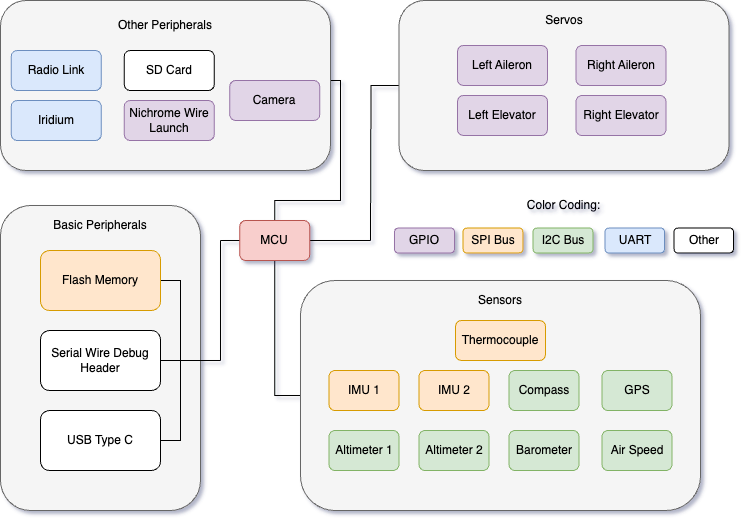

The diagram above was exported from draw.io. Its source (the exported page's mxGraphModel, read from the mxfile embedded in the PNG):
<mxGraphModel dx="892" dy="594" grid="1" gridSize="10" guides="1" tooltips="1" connect="1" arrows="1" fold="1" page="1" pageScale="1" pageWidth="827" pageHeight="1169" math="0" shadow="0">
  <root>
    <mxCell id="WIyWlLk6GJQsqaUBKTNV-0" />
    <mxCell id="WIyWlLk6GJQsqaUBKTNV-1" parent="WIyWlLk6GJQsqaUBKTNV-0" />
    <mxCell id="FnbVMWKFaQPuR6TSpV19-55" style="edgeStyle=orthogonalEdgeStyle;rounded=0;orthogonalLoop=1;jettySize=auto;html=1;exitX=0;exitY=0.5;exitDx=0;exitDy=0;endArrow=none;startFill=0;" edge="1" parent="WIyWlLk6GJQsqaUBKTNV-1" source="FnbVMWKFaQPuR6TSpV19-41">
      <mxGeometry relative="1" as="geometry">
        <mxPoint x="430" y="240" as="targetPoint" />
      </mxGeometry>
    </mxCell>
    <mxCell id="FnbVMWKFaQPuR6TSpV19-41" value="" style="rounded=1;whiteSpace=wrap;html=1;fillColor=#f5f5f5;fontColor=#333333;strokeColor=#666666;" vertex="1" parent="WIyWlLk6GJQsqaUBKTNV-1">
      <mxGeometry x="458.5" width="330" height="170" as="geometry" />
    </mxCell>
    <mxCell id="FnbVMWKFaQPuR6TSpV19-37" style="edgeStyle=orthogonalEdgeStyle;rounded=0;orthogonalLoop=1;jettySize=auto;html=1;exitX=1;exitY=0.471;exitDx=0;exitDy=0;entryX=0.5;entryY=0;entryDx=0;entryDy=0;endArrow=none;startFill=0;exitPerimeter=0;" edge="1" parent="WIyWlLk6GJQsqaUBKTNV-1" source="FnbVMWKFaQPuR6TSpV19-36" target="WIyWlLk6GJQsqaUBKTNV-3">
      <mxGeometry relative="1" as="geometry">
        <Array as="points">
          <mxPoint x="400" y="80" />
          <mxPoint x="400" y="200" />
          <mxPoint x="335" y="200" />
        </Array>
      </mxGeometry>
    </mxCell>
    <mxCell id="FnbVMWKFaQPuR6TSpV19-36" value="" style="rounded=1;whiteSpace=wrap;html=1;fillColor=#f5f5f5;fontColor=#333333;strokeColor=#666666;" vertex="1" parent="WIyWlLk6GJQsqaUBKTNV-1">
      <mxGeometry x="60" width="330" height="170" as="geometry" />
    </mxCell>
    <mxCell id="FnbVMWKFaQPuR6TSpV19-54" style="edgeStyle=orthogonalEdgeStyle;rounded=0;orthogonalLoop=1;jettySize=auto;html=1;exitX=0;exitY=0.5;exitDx=0;exitDy=0;entryX=0.5;entryY=1;entryDx=0;entryDy=0;endArrow=none;startFill=0;" edge="1" parent="WIyWlLk6GJQsqaUBKTNV-1" source="FnbVMWKFaQPuR6TSpV19-25" target="WIyWlLk6GJQsqaUBKTNV-3">
      <mxGeometry relative="1" as="geometry" />
    </mxCell>
    <mxCell id="FnbVMWKFaQPuR6TSpV19-25" value="" style="rounded=1;whiteSpace=wrap;html=1;fillColor=#f5f5f5;fontColor=#333333;strokeColor=#666666;" vertex="1" parent="WIyWlLk6GJQsqaUBKTNV-1">
      <mxGeometry x="360" y="280" width="400" height="230" as="geometry" />
    </mxCell>
    <mxCell id="FnbVMWKFaQPuR6TSpV19-16" value="" style="rounded=1;whiteSpace=wrap;html=1;fillColor=#f5f5f5;fontColor=#333333;strokeColor=#666666;" vertex="1" parent="WIyWlLk6GJQsqaUBKTNV-1">
      <mxGeometry x="60" y="205" width="200" height="305" as="geometry" />
    </mxCell>
    <mxCell id="FnbVMWKFaQPuR6TSpV19-53" style="edgeStyle=orthogonalEdgeStyle;rounded=0;orthogonalLoop=1;jettySize=auto;html=1;exitX=0;exitY=0.5;exitDx=0;exitDy=0;endArrow=none;startFill=0;" edge="1" parent="WIyWlLk6GJQsqaUBKTNV-1" source="WIyWlLk6GJQsqaUBKTNV-3">
      <mxGeometry relative="1" as="geometry">
        <mxPoint x="280" y="240" as="targetPoint" />
      </mxGeometry>
    </mxCell>
    <mxCell id="FnbVMWKFaQPuR6TSpV19-56" style="edgeStyle=orthogonalEdgeStyle;rounded=0;orthogonalLoop=1;jettySize=auto;html=1;exitX=1;exitY=0.5;exitDx=0;exitDy=0;endArrow=none;startFill=0;" edge="1" parent="WIyWlLk6GJQsqaUBKTNV-1" source="WIyWlLk6GJQsqaUBKTNV-3">
      <mxGeometry relative="1" as="geometry">
        <mxPoint x="430" y="239.913043478261" as="targetPoint" />
      </mxGeometry>
    </mxCell>
    <mxCell id="WIyWlLk6GJQsqaUBKTNV-3" value="MCU" style="rounded=1;whiteSpace=wrap;html=1;fontSize=12;glass=0;strokeWidth=1;shadow=0;fillColor=#f8cecc;strokeColor=#b85450;" parent="WIyWlLk6GJQsqaUBKTNV-1" vertex="1">
      <mxGeometry x="299.25" y="220" width="70" height="40" as="geometry" />
    </mxCell>
    <mxCell id="FnbVMWKFaQPuR6TSpV19-1" value="IMU 1" style="rounded=1;whiteSpace=wrap;html=1;fillColor=#ffe6cc;strokeColor=#d79b00;" vertex="1" parent="WIyWlLk6GJQsqaUBKTNV-1">
      <mxGeometry x="388.5" y="370" width="70" height="40" as="geometry" />
    </mxCell>
    <mxCell id="FnbVMWKFaQPuR6TSpV19-3" value="Basic Peripherals" style="text;html=1;align=center;verticalAlign=middle;whiteSpace=wrap;rounded=0;" vertex="1" parent="WIyWlLk6GJQsqaUBKTNV-1">
      <mxGeometry x="90" y="210" width="140" height="30" as="geometry" />
    </mxCell>
    <mxCell id="FnbVMWKFaQPuR6TSpV19-12" style="edgeStyle=orthogonalEdgeStyle;rounded=0;orthogonalLoop=1;jettySize=auto;html=1;exitX=1;exitY=0.5;exitDx=0;exitDy=0;endArrow=none;startFill=0;" edge="1" parent="WIyWlLk6GJQsqaUBKTNV-1" source="FnbVMWKFaQPuR6TSpV19-4">
      <mxGeometry relative="1" as="geometry">
        <mxPoint x="260" y="360" as="targetPoint" />
        <Array as="points">
          <mxPoint x="240" y="280" />
          <mxPoint x="240" y="360" />
        </Array>
      </mxGeometry>
    </mxCell>
    <mxCell id="FnbVMWKFaQPuR6TSpV19-4" value="Flash Memory" style="rounded=1;whiteSpace=wrap;html=1;fillColor=#ffe6cc;strokeColor=#d79b00;" vertex="1" parent="WIyWlLk6GJQsqaUBKTNV-1">
      <mxGeometry x="100" y="250" width="120" height="60" as="geometry" />
    </mxCell>
    <mxCell id="FnbVMWKFaQPuR6TSpV19-13" style="edgeStyle=orthogonalEdgeStyle;rounded=0;orthogonalLoop=1;jettySize=auto;html=1;exitX=1;exitY=0.5;exitDx=0;exitDy=0;endArrow=none;startFill=0;" edge="1" parent="WIyWlLk6GJQsqaUBKTNV-1" source="FnbVMWKFaQPuR6TSpV19-5">
      <mxGeometry relative="1" as="geometry">
        <mxPoint x="260" y="360.0344827586207" as="targetPoint" />
      </mxGeometry>
    </mxCell>
    <mxCell id="FnbVMWKFaQPuR6TSpV19-5" value="Serial Wire Debug Header" style="rounded=1;whiteSpace=wrap;html=1;" vertex="1" parent="WIyWlLk6GJQsqaUBKTNV-1">
      <mxGeometry x="100" y="330" width="120" height="60" as="geometry" />
    </mxCell>
    <mxCell id="FnbVMWKFaQPuR6TSpV19-14" style="edgeStyle=orthogonalEdgeStyle;rounded=0;orthogonalLoop=1;jettySize=auto;html=1;exitX=1;exitY=0.5;exitDx=0;exitDy=0;endArrow=none;startFill=0;" edge="1" parent="WIyWlLk6GJQsqaUBKTNV-1" source="FnbVMWKFaQPuR6TSpV19-6">
      <mxGeometry relative="1" as="geometry">
        <mxPoint x="260" y="360" as="targetPoint" />
        <Array as="points">
          <mxPoint x="240" y="440" />
          <mxPoint x="240" y="360" />
        </Array>
      </mxGeometry>
    </mxCell>
    <mxCell id="FnbVMWKFaQPuR6TSpV19-6" value="USB Type C" style="rounded=1;whiteSpace=wrap;html=1;" vertex="1" parent="WIyWlLk6GJQsqaUBKTNV-1">
      <mxGeometry x="100" y="410" width="120" height="60" as="geometry" />
    </mxCell>
    <mxCell id="FnbVMWKFaQPuR6TSpV19-15" value="" style="endArrow=none;html=1;rounded=0;" edge="1" parent="WIyWlLk6GJQsqaUBKTNV-1">
      <mxGeometry width="50" height="50" relative="1" as="geometry">
        <mxPoint x="260" y="360" as="sourcePoint" />
        <mxPoint x="280" y="360" as="targetPoint" />
      </mxGeometry>
    </mxCell>
    <mxCell id="FnbVMWKFaQPuR6TSpV19-17" value="IMU 2" style="rounded=1;whiteSpace=wrap;html=1;fillColor=#ffe6cc;strokeColor=#d79b00;" vertex="1" parent="WIyWlLk6GJQsqaUBKTNV-1">
      <mxGeometry x="478.5" y="370" width="70" height="40" as="geometry" />
    </mxCell>
    <mxCell id="FnbVMWKFaQPuR6TSpV19-18" value="Compass" style="rounded=1;whiteSpace=wrap;html=1;fillColor=#d5e8d4;strokeColor=#82b366;" vertex="1" parent="WIyWlLk6GJQsqaUBKTNV-1">
      <mxGeometry x="568.5" y="370" width="70" height="40" as="geometry" />
    </mxCell>
    <mxCell id="FnbVMWKFaQPuR6TSpV19-19" value="GPS" style="rounded=1;whiteSpace=wrap;html=1;fillColor=#d5e8d4;strokeColor=#82b366;" vertex="1" parent="WIyWlLk6GJQsqaUBKTNV-1">
      <mxGeometry x="661.5" y="370" width="70" height="40" as="geometry" />
    </mxCell>
    <mxCell id="FnbVMWKFaQPuR6TSpV19-20" value="Altimeter 1" style="rounded=1;whiteSpace=wrap;html=1;fillColor=#d5e8d4;strokeColor=#82b366;" vertex="1" parent="WIyWlLk6GJQsqaUBKTNV-1">
      <mxGeometry x="388.5" y="430" width="70" height="40" as="geometry" />
    </mxCell>
    <mxCell id="FnbVMWKFaQPuR6TSpV19-21" value="Altimeter 2" style="rounded=1;whiteSpace=wrap;html=1;fillColor=#d5e8d4;strokeColor=#82b366;" vertex="1" parent="WIyWlLk6GJQsqaUBKTNV-1">
      <mxGeometry x="478.5" y="430" width="70" height="40" as="geometry" />
    </mxCell>
    <mxCell id="FnbVMWKFaQPuR6TSpV19-22" value="Barometer" style="rounded=1;whiteSpace=wrap;html=1;fillColor=#d5e8d4;strokeColor=#82b366;" vertex="1" parent="WIyWlLk6GJQsqaUBKTNV-1">
      <mxGeometry x="568.5" y="430" width="70" height="40" as="geometry" />
    </mxCell>
    <mxCell id="FnbVMWKFaQPuR6TSpV19-23" value="Air Speed" style="rounded=1;whiteSpace=wrap;html=1;fillColor=#d5e8d4;strokeColor=#82b366;" vertex="1" parent="WIyWlLk6GJQsqaUBKTNV-1">
      <mxGeometry x="661.5" y="430" width="70" height="40" as="geometry" />
    </mxCell>
    <mxCell id="FnbVMWKFaQPuR6TSpV19-24" value="Thermocouple" style="rounded=1;whiteSpace=wrap;html=1;fillColor=#ffe6cc;strokeColor=#d79b00;" vertex="1" parent="WIyWlLk6GJQsqaUBKTNV-1">
      <mxGeometry x="515" y="320" width="90" height="40" as="geometry" />
    </mxCell>
    <mxCell id="FnbVMWKFaQPuR6TSpV19-26" value="Sensors" style="text;html=1;align=center;verticalAlign=middle;whiteSpace=wrap;rounded=0;" vertex="1" parent="WIyWlLk6GJQsqaUBKTNV-1">
      <mxGeometry x="490" y="285" width="140" height="30" as="geometry" />
    </mxCell>
    <mxCell id="FnbVMWKFaQPuR6TSpV19-29" value="Radio Link" style="rounded=1;whiteSpace=wrap;html=1;fillColor=#dae8fc;strokeColor=#6c8ebf;" vertex="1" parent="WIyWlLk6GJQsqaUBKTNV-1">
      <mxGeometry x="70.75" y="50" width="90" height="40" as="geometry" />
    </mxCell>
    <mxCell id="FnbVMWKFaQPuR6TSpV19-30" value="Iridium" style="rounded=1;whiteSpace=wrap;html=1;fillColor=#dae8fc;strokeColor=#6c8ebf;" vertex="1" parent="WIyWlLk6GJQsqaUBKTNV-1">
      <mxGeometry x="70.75" y="100" width="90" height="40" as="geometry" />
    </mxCell>
    <mxCell id="FnbVMWKFaQPuR6TSpV19-31" value="Left Aileron" style="rounded=1;whiteSpace=wrap;html=1;fillColor=#e1d5e7;strokeColor=#9673a6;" vertex="1" parent="WIyWlLk6GJQsqaUBKTNV-1">
      <mxGeometry x="517" y="45" width="90" height="40" as="geometry" />
    </mxCell>
    <mxCell id="FnbVMWKFaQPuR6TSpV19-32" value="SD Card" style="rounded=1;whiteSpace=wrap;html=1;" vertex="1" parent="WIyWlLk6GJQsqaUBKTNV-1">
      <mxGeometry x="183.75" y="50" width="90" height="40" as="geometry" />
    </mxCell>
    <mxCell id="FnbVMWKFaQPuR6TSpV19-33" value="Nichrome Wire Launch" style="rounded=1;whiteSpace=wrap;html=1;fillColor=#e1d5e7;strokeColor=#9673a6;" vertex="1" parent="WIyWlLk6GJQsqaUBKTNV-1">
      <mxGeometry x="183.75" y="100" width="90" height="40" as="geometry" />
    </mxCell>
    <mxCell id="FnbVMWKFaQPuR6TSpV19-34" value="Camera" style="rounded=1;whiteSpace=wrap;html=1;fillColor=#e1d5e7;strokeColor=#9673a6;" vertex="1" parent="WIyWlLk6GJQsqaUBKTNV-1">
      <mxGeometry x="289.25" y="80" width="90" height="40" as="geometry" />
    </mxCell>
    <mxCell id="FnbVMWKFaQPuR6TSpV19-35" value="Other Peripherals" style="text;html=1;align=center;verticalAlign=middle;whiteSpace=wrap;rounded=0;" vertex="1" parent="WIyWlLk6GJQsqaUBKTNV-1">
      <mxGeometry x="155" y="10" width="140" height="30" as="geometry" />
    </mxCell>
    <mxCell id="FnbVMWKFaQPuR6TSpV19-38" value="Right Aileron" style="rounded=1;whiteSpace=wrap;html=1;fillColor=#e1d5e7;strokeColor=#9673a6;" vertex="1" parent="WIyWlLk6GJQsqaUBKTNV-1">
      <mxGeometry x="635.5" y="45" width="90" height="40" as="geometry" />
    </mxCell>
    <mxCell id="FnbVMWKFaQPuR6TSpV19-39" value="Left Elevator" style="rounded=1;whiteSpace=wrap;html=1;fillColor=#e1d5e7;strokeColor=#9673a6;" vertex="1" parent="WIyWlLk6GJQsqaUBKTNV-1">
      <mxGeometry x="517" y="95" width="90" height="40" as="geometry" />
    </mxCell>
    <mxCell id="FnbVMWKFaQPuR6TSpV19-40" value="Right Elevator" style="rounded=1;whiteSpace=wrap;html=1;fillColor=#e1d5e7;strokeColor=#9673a6;" vertex="1" parent="WIyWlLk6GJQsqaUBKTNV-1">
      <mxGeometry x="635.5" y="95" width="90" height="40" as="geometry" />
    </mxCell>
    <mxCell id="FnbVMWKFaQPuR6TSpV19-42" value="Servos" style="text;html=1;align=center;verticalAlign=middle;whiteSpace=wrap;rounded=0;" vertex="1" parent="WIyWlLk6GJQsqaUBKTNV-1">
      <mxGeometry x="553.5" y="5" width="140" height="30" as="geometry" />
    </mxCell>
    <mxCell id="FnbVMWKFaQPuR6TSpV19-52" value="" style="endArrow=none;html=1;rounded=0;" edge="1" parent="WIyWlLk6GJQsqaUBKTNV-1">
      <mxGeometry width="50" height="50" relative="1" as="geometry">
        <mxPoint x="280" y="360" as="sourcePoint" />
        <mxPoint x="280" y="240" as="targetPoint" />
      </mxGeometry>
    </mxCell>
    <mxCell id="FnbVMWKFaQPuR6TSpV19-57" value="SPI Bus" style="rounded=1;whiteSpace=wrap;html=1;fillColor=#ffe6cc;strokeColor=#d79b00;" vertex="1" parent="WIyWlLk6GJQsqaUBKTNV-1">
      <mxGeometry x="522.5" y="227.5" width="60" height="25" as="geometry" />
    </mxCell>
    <mxCell id="FnbVMWKFaQPuR6TSpV19-58" value="Color Coding:" style="text;html=1;align=center;verticalAlign=middle;whiteSpace=wrap;rounded=0;" vertex="1" parent="WIyWlLk6GJQsqaUBKTNV-1">
      <mxGeometry x="560.25" y="190" width="126.5" height="30" as="geometry" />
    </mxCell>
    <mxCell id="FnbVMWKFaQPuR6TSpV19-59" value="I2C Bus" style="rounded=1;whiteSpace=wrap;html=1;fillColor=#d5e8d4;strokeColor=#82b366;" vertex="1" parent="WIyWlLk6GJQsqaUBKTNV-1">
      <mxGeometry x="592.5" y="227.5" width="60" height="25" as="geometry" />
    </mxCell>
    <mxCell id="FnbVMWKFaQPuR6TSpV19-60" value="UART" style="rounded=1;whiteSpace=wrap;html=1;fillColor=#dae8fc;strokeColor=#6c8ebf;" vertex="1" parent="WIyWlLk6GJQsqaUBKTNV-1">
      <mxGeometry x="664.5" y="227.5" width="59.5" height="25" as="geometry" />
    </mxCell>
    <mxCell id="FnbVMWKFaQPuR6TSpV19-61" value="GPIO" style="rounded=1;whiteSpace=wrap;html=1;fillColor=#e1d5e7;strokeColor=#9673a6;" vertex="1" parent="WIyWlLk6GJQsqaUBKTNV-1">
      <mxGeometry x="454" y="227.5" width="60" height="25" as="geometry" />
    </mxCell>
    <mxCell id="FnbVMWKFaQPuR6TSpV19-62" value="Other" style="rounded=1;whiteSpace=wrap;html=1;" vertex="1" parent="WIyWlLk6GJQsqaUBKTNV-1">
      <mxGeometry x="733.5" y="227.5" width="59.5" height="25" as="geometry" />
    </mxCell>
  </root>
</mxGraphModel>